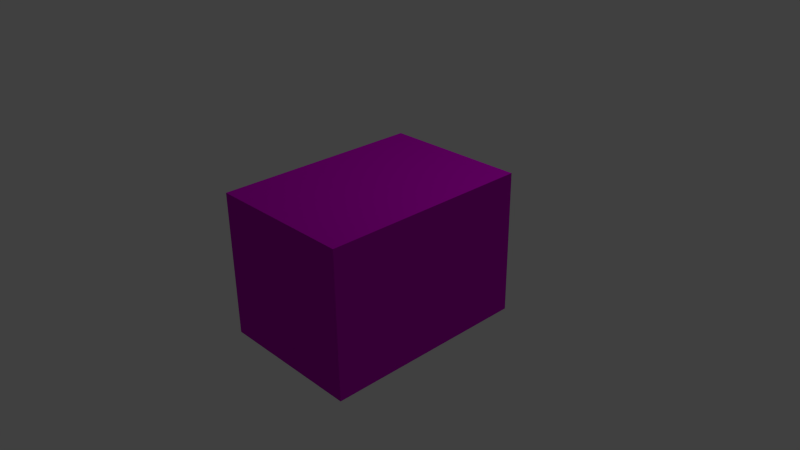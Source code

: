 # Source: decoration_building_3.blend  (saved by Blender 2.70.0; exported with 4.5.12 LTS)
import bpy
from mathutils import Matrix  # noqa: F401  (used for matrix-valued properties, if any)

bpy.ops.wm.read_factory_settings(use_empty=True)
scene = bpy.context.scene
scene.name = 'Scene'

# ---- collections
col_collection_1 = bpy.data.collections.new('Collection 1'); scene.collection.children.link(col_collection_1)

# ---- images (referenced by path relative to the original .blend; pixels are not part of the script)
import os
ASSET_DIR = os.environ.get("B2B_ASSET_DIR", "")  # directory of the original .blend (textures are referenced by path, not embedded)
HERE = os.path.dirname(os.path.abspath(__file__))  # packed textures are extracted next to this script under _unpacked/

def load_image(name, relpath, width, height, colorspace="sRGB"):
    """Load a texture the original file referenced (path relative to the .blend, or extracted next to this script)."""
    p = next((c for c in (os.path.join(HERE, relpath), os.path.join(ASSET_DIR, relpath)) if relpath and os.path.exists(c)), "")
    if p:
        img = bpy.data.images.load(p, check_existing=True)
        img.name = name
    else:  # same state as the original file: an image datablock whose file is absent (Cycles renders it pink)
        img = bpy.data.images.new(name, width, height)
        img.source = "FILE"
        img.filepath = "//" + (relpath or name)
    img.colorspace_settings.name = colorspace
    return img
img_building_derelict_3_diffuse_png = load_image('building_derelict_3_diffuse.png', 'Texturen/building_derelict_3_diffuse.png', 1024, 1024, 'sRGB')
img_building_derelict_3_normal_png = load_image('building_derelict_3_normal.png', 'Texturen/building_derelict_3_normal.png', 1024, 1024, 'sRGB')

# ---- materials (node trees are filled in below, after node groups)
mat_house = bpy.data.materials.new('house')
mat_house.alpha_threshold = 0.0
mat_house.roughness = 0.5
mat_house.line_color = (0.0, 0.0, 0.0, 1.0)

# ---- material node trees
mat_house.use_nodes = True; mat_house.node_tree.nodes.clear()
_N = mat_house.node_tree.nodes; _L = mat_house.node_tree.links
n0 = _N.new('ShaderNodeTexImage'); n0.name = 'Image Texture'; n0.location = (-270, 297)
n0.width = 140
n0.image = img_building_derelict_3_diffuse_png
n1 = _N.new('ShaderNodeTexCoord'); n1.name = 'Texture Coordinate'; n1.location = (-540, 218)
n2 = _N.new('ShaderNodeTexImage'); n2.name = 'Image Texture.001'; n2.location = (-222, 83)
n2.width = 147
n2.image = img_building_derelict_3_normal_png
n3 = _N.new('ShaderNodeBsdfDiffuse'); n3.name = 'Diffuse BSDF'; n3.location = (152, 150)
n4 = _N.new('ShaderNodeOutputMaterial'); n4.name = 'Material Output'; n4.location = (436, 227)
n5 = _N.new('ShaderNodeNormalMap'); n5.name = 'Normal Map'; n5.location = (-20, 87)
_L.new(n3.outputs[0], n4.inputs[0])
_L.new(n1.outputs[2], n0.inputs[0])
_L.new(n1.outputs[2], n2.inputs[0])
_L.new(n0.outputs[0], n3.inputs[0])
_L.new(n2.outputs[0], n5.inputs[1])
_L.new(n5.outputs[0], n3.inputs[2])
n4.is_active_output = True

# ---- world
world_world = bpy.data.worlds.new('World'); scene.world = world_world
world_world.color = (0.05088, 0.05088, 0.05088)
world_world.use_sun_shadow = False
world_world.sun_shadow_jitter_overblur = 0.0
world_world.cycles.sampling_method = 'MANUAL'
world_world.cycles.sample_map_resolution = 256

# ---- cameras
cam_camera = bpy.data.cameras.new('Camera')
cam_camera.clip_end = 100.0
cam_camera.lens = 35.0
cam_camera.sensor_width = 32.0
cam_camera.sensor_height = 18.0
cam_camera.ortho_scale = 7.314
cam_camera.dof.focus_distance = 0.0

# ---- lights
light_lamp = bpy.data.lights.new('Lamp', 'POINT')
light_lamp.transmission_factor = 0.0
light_lamp.cutoff_distance = 30.0
light_lamp.energy = 100.0
light_lamp.shadow_buffer_clip_start = 1.001
light_lamp.shadow_soft_size = 0.1
light_lamp.shadow_maximum_resolution = 0.006
light_lamp.use_absolute_resolution = True
light_lamp.cycles.use_multiple_importance_sampling = False

# ---- meshes
me_cube = bpy.data.meshes.new('Cube')
me_cube.from_pydata([(1.0, 1.0, -1.0), (1.0, -1.0, -1.0), (-1.0, -1.0, -1.0), (-1.0, 1.0, -1.0), (1.0, 1.0, 1.0), (1.0, -1.0, 1.0), (-1.0, -1.0, 1.0), (-1.0, 1.0, 1.0)], [], [(0, 1, 2, 3), (4, 7, 6, 5), (0, 4, 5, 1), (1, 5, 6, 2), (2, 6, 7, 3), (4, 0, 3, 7)])
_uv = me_cube.uv_layers.new(name='UVMap')
_uv.uv.foreach_set('vector', [0.6075, -0.7418, 0.2745, -0.7418, 0.2745, -1.075, 0.6075, -1.075, 0.2051, -0.734, -0.1279, -0.734, -0.1279, -1.067, 0.2051, -1.067, 0.9983, 0.004644, 0.9983, 0.9976, 0.001581, 0.9976, 0.001582, 0.004644, 0.6664, 0.006944, 0.6664, 0.9966, 0.001671, 0.9966, 0.001671, 0.006944, 0.9986, 0.005257, 0.9986, 0.9977, 0.00203, 0.9977, 0.002029, 0.005258, 0.00167, 0.9973, 0.001669, 0.009031, 0.6668, 0.009029, 0.6668, 0.9973])
me_cube.materials.append(mat_house)
me_cube.use_remesh_preserve_volume = False
me_cube.use_remesh_preserve_attributes = False
me_cube.use_mirror_vertex_groups = False
me_cube.update()

# ---- objects
ob_cube = bpy.data.objects.new('Cube', me_cube)
ob_lamp = bpy.data.objects.new('Lamp', light_lamp)
ob_camera = bpy.data.objects.new('Camera', cam_camera)

# ---- transforms, parenting, visibility, modifiers, constraints
ob_cube.location = (0.0, 0.0, 0.0)
ob_cube.scale = (1.017, 1.455, 1.0)
ob_cube.lock_rotations_4d = False
ob_cube.empty_display_type = 'ARROWS'
ob_cube.lineart.crease_threshold = 0.0
ob_lamp.location = (4.076, 1.005, 5.904)
ob_lamp.rotation_euler = (0.6503, 0.05522, 1.866)
ob_lamp.lock_rotations_4d = False
ob_lamp.empty_display_type = 'ARROWS'
ob_lamp.color = (0.0, 0.0, 0.0, 0.0)
ob_lamp.lineart.crease_threshold = 0.0
ob_camera.location = (7.481, -6.508, 5.344)
ob_camera.rotation_euler = (1.109, 0.01082, 0.8149)
ob_camera.lock_rotations_4d = False
ob_camera.empty_display_type = 'ARROWS'
ob_camera.color = (0.0, 0.0, 0.0, 0.0)
ob_camera.display_type = 'WIRE'
ob_camera.lineart.crease_threshold = 0.0

# ---- collection membership
col_collection_1.objects.link(ob_cube)
col_collection_1.objects.link(ob_lamp)
col_collection_1.objects.link(ob_camera)

# ---- scene / render settings (as saved in the file)
scene.camera = ob_camera
scene.frame_start = 1; scene.frame_end = 250; scene.frame_set(1)
scene.render.engine = 'CYCLES'
scene.render.resolution_percentage = 50
scene.render.dither_intensity = 0.0
scene.cycles.use_denoising = False
scene.cycles.samples = 10
scene.cycles.sampling_pattern = 'TABULATED_SOBOL'
scene.cycles.light_sampling_threshold = 0.0
scene.cycles.use_adaptive_sampling = False
scene.cycles.use_light_tree = False
scene.cycles.blur_glossy = 0.0
scene.cycles.volume_bounces = 1
scene.cycles.pixel_filter_type = 'GAUSSIAN'
scene.cycles.sample_clamp_indirect = 0.0
scene.view_settings.view_transform = 'Standard'
bpy.context.view_layer.update()
